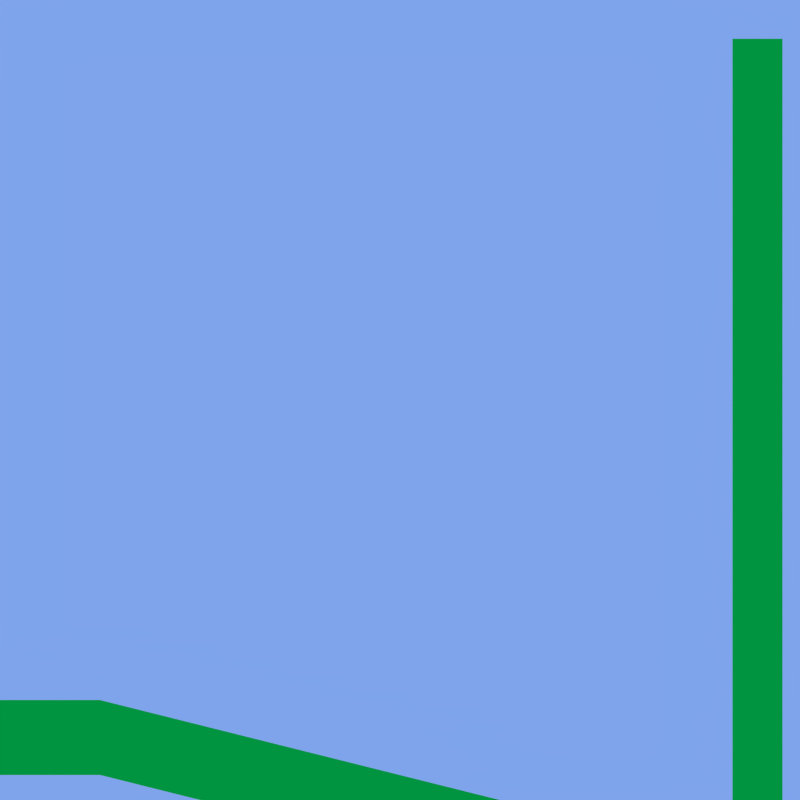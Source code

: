 # Source: level.blend  (saved by Blender 2.62.0; exported with 4.5.12 LTS)
import bpy
from mathutils import Matrix  # noqa: F401  (used for matrix-valued properties, if any)

bpy.ops.wm.read_factory_settings(use_empty=True)
scene = bpy.context.scene
scene.name = 'Scene'

# ---- collections
col_collection_1 = bpy.data.collections.new('Collection 1'); scene.collection.children.link(col_collection_1)

# ---- materials (node trees are filled in below, after node groups)
mat_triggermaterial = bpy.data.materials.new('TriggerMaterial')
mat_triggermaterial.alpha_threshold = 0.0
mat_triggermaterial.use_transparent_shadow = False
mat_triggermaterial.diffuse_color = (0.07467, 0.0, 0.8, 1.0)
mat_triggermaterial.roughness = 0.5
mat_triggermaterial.line_color = (0.0, 0.0, 0.0, 1.0)
mat_material = bpy.data.materials.new('Material')
mat_material.alpha_threshold = 0.0
mat_material.use_transparent_shadow = False
mat_material.diffuse_color = (0.0, 0.8, 0.06141, 1.0)
mat_material.roughness = 0.5
mat_material.line_color = (0.0, 0.0, 0.0, 1.0)
mat_material_001 = bpy.data.materials.new('Material.001')
mat_material_001.alpha_threshold = 0.0
mat_material_001.use_transparent_shadow = False
mat_material_001.diffuse_color = (0.8, 0.4214, 0.1697, 1.0)
mat_material_001.roughness = 0.5
mat_material_001.line_color = (0.0, 0.0, 0.0, 1.0)

# ---- material node trees

# ---- world
world_world = bpy.data.worlds.new('World'); scene.world = world_world
world_world.color = (0.2108, 0.3716, 0.837)
world_world.use_sun_shadow = False
world_world.sun_shadow_jitter_overblur = 0.0
world_world.cycles.sampling_method = 'MANUAL'
world_world.cycles.sample_map_resolution = 256

# ---- cameras
cam_camera = bpy.data.cameras.new('Camera')
cam_camera.type = 'ORTHO'
cam_camera.clip_end = 100.0
cam_camera.lens = 35.0
cam_camera.sensor_width = 32.0
cam_camera.sensor_height = 18.0
cam_camera.ortho_scale = 32.0
cam_camera.dof.focus_distance = 0.0
cam_camera.dof.aperture_fstop = 128.0

# ---- meshes
me_plane_003 = bpy.data.meshes.new('Plane.003')
me_plane_003.from_pydata([(3.0, 3.0, 0.0), (3.0, -4.0, 0.0), (-1.0, -4.0, 0.0), (-1.0, 3.0, 0.0)], [], [(0, 3, 2, 1)])
me_plane_003.materials.append(mat_triggermaterial)
me_plane_003.use_remesh_preserve_volume = False
me_plane_003.use_remesh_preserve_attributes = False
me_plane_003.use_mirror_vertex_groups = False
me_plane_003.update()
me_plane_002 = bpy.data.meshes.new('Plane.002')
me_plane_002.from_pydata([(2.0, 1.0, 0.0), (2.0, -33.0, 0.0), (-1.192e-07, -33.0, 0.0), (3.576e-07, 1.0, 0.0), (-0.766, -35.36, 0.0), (0.766, -36.64, 0.0), (-2.872, -39.77, 0.0), (-3.556, -37.89, 0.0), (-8.254, -39.44, 0.0), (-7.57, -41.48, 0.0), (-49.43, -41.32, 0.0), (-49.43, -39.44, 0.0)], [], [(0, 3, 2, 1), (1, 2, 4, 5), (5, 4, 7, 6), (6, 7, 8, 9), (9, 8, 11, 10)])
me_plane_002.materials.append(mat_material)
me_plane_002.use_remesh_preserve_volume = False
me_plane_002.use_remesh_preserve_attributes = False
me_plane_002.use_mirror_vertex_groups = False
me_plane_002.update()
me_plane_001 = bpy.data.meshes.new('Plane.001')
me_plane_001.from_pydata([(1.0, 1.0, 0.0), (1.0, 5.96e-08, 0.0), (-1.0, 1.788e-07, 0.0), (-1.0, 1.0, 0.0), (3.0, 5.96e-08, 0.0), (2.0, 1.0, 0.0), (-2.0, 1.0, 0.0), (-3.0, 6.557e-07, 0.0)], [], [(0, 3, 2, 1), (0, 1, 4, 5), (2, 3, 6, 7)])
me_plane_001.materials.append(mat_material_001)
me_plane_001.use_remesh_preserve_volume = False
me_plane_001.use_remesh_preserve_attributes = False
me_plane_001.use_mirror_vertex_groups = False
me_plane_001.update()
me_plane = bpy.data.meshes.new('Plane')
me_plane.from_pydata([(-11.0, 6.0, 0.0), (-11.0, 1.0, 0.0), (-7.0, 1.0, 0.0), (-7.0, 6.0, 0.0), (-13.0, 6.0, 0.0), (-13.0, 1.0, 0.0), (-13.0, 12.0, 0.0), (-15.0, 12.0, 0.0), (-17.0, 11.0, 0.0), (-15.0, 6.0, 0.0), (-17.0, 7.0, 0.0), (-17.0, 1.0, 0.0), (-15.0, 1.0, 0.0), (-32.0, 7.0, 0.0), (-32.0, 2.0, 0.0), (-11.0, 11.0, 0.0), (-5.0, 4.0, 0.0), (-6.0, 1.0, 0.0), (4.0, 1.0, 0.0), (4.0, 4.0, 0.0), (20.0, 0.0, 0.0), (20.0, -3.0, 0.0), (-30.7, 1.9, 0.0), (-30.7, 7.0, 0.0), (-30.7, 32.0, 0.0), (-32.0, 32.0, 0.0)], [], [(0, 1, 2, 3), (1, 0, 4, 5), (7, 8, 10, 9), (9, 10, 11, 12), (0, 15, 6, 4), (4, 9, 12, 5), (7, 9, 4, 6), (2, 17, 16, 3), (16, 17, 18, 19), (19, 18, 21, 20), (10, 23, 22, 11), (23, 13, 14, 22), (13, 23, 24, 25)])
me_plane.materials.append(mat_material)
me_plane.use_remesh_preserve_volume = False
me_plane.use_remesh_preserve_attributes = False
me_plane.use_mirror_vertex_groups = False
me_plane.update()

# ---- curves / text
cu_beziercurve = bpy.data.curves.new('BezierCurve', 'CURVE')
cu_beziercurve.dimensions = '2D'
_sp = cu_beziercurve.splines.new('BEZIER'); _sp.bezier_points.add(6)
_sp.bezier_points.foreach_set('co', [0.0, 0.0, 0.0, 0.0, -9.0, 0.0, 63.0, -9.0, 0.0, 63.0, 46.0, 0.0, 47.0, 46.0, 0.0, 47.0, 3.0, 0.0, 0.0, 3.0, 0.0])
_sp.bezier_points.foreach_set('handle_left', [-0.5, -0.5, 0.0, -1.0, -9.0, 0.0, 62.0, -9.0, 0.0, 62.0, 46.0, 0.0, 46.0, 46.0, 0.0, 46.0, 3.0, 0.0, -1.0, 3.0, 0.0])
_sp.bezier_points.foreach_set('handle_right', [0.5, 0.5, 0.0, 1.0, -9.0, 0.0, 64.0, -9.0, 0.0, 64.0, 46.0, 0.0, 48.0, 46.0, 0.0, 48.0, 3.0, 0.0, 1.0, 3.0, 0.0])
for _p, _l, _r in zip(_sp.bezier_points, ['ALIGNED', 'ALIGNED', 'ALIGNED', 'ALIGNED', 'ALIGNED', 'ALIGNED', 'ALIGNED'], ['ALIGNED', 'ALIGNED', 'ALIGNED', 'ALIGNED', 'ALIGNED', 'ALIGNED', 'ALIGNED']): _p.handle_left_type = _l; _p.handle_right_type = _r
_sp.order_u = 0
_sp.order_v = 0
_sp.resolution_u = 1
_sp.use_smooth = False
cu_beziercurve.use_path_clamp = True
cu_beziercurve.bevel_resolution = 0
cu_beziercurve.resolution_u = 1
cu_beziercurve.fill_mode = 'BOTH'

# ---- objects
ob_coin1_007 = bpy.data.objects.new('coin1.007', None)
ob_coin1_006 = bpy.data.objects.new('coin1.006', None)
ob_coin1_005 = bpy.data.objects.new('coin1.005', None)
ob_coin1_004 = bpy.data.objects.new('coin1.004', None)
ob_coin1_003 = bpy.data.objects.new('coin1.003', None)
ob_coin1_002 = bpy.data.objects.new('coin1.002', None)
ob_coin1_001 = bpy.data.objects.new('coin1.001', None)
ob_coin1 = bpy.data.objects.new('coin1', None)
ob_trigger1 = bpy.data.objects.new('trigger1', me_plane_003)
ob_terrain2 = bpy.data.objects.new('terrain2', me_plane_002)
ob_player_spawn = bpy.data.objects.new('player_spawn', None)
ob_platform1_path = bpy.data.objects.new('platform1_path', cu_beziercurve)
ob_platform1 = bpy.data.objects.new('platform1', me_plane_001)
ob_terrain1 = bpy.data.objects.new('terrain1', me_plane)
ob_camera = bpy.data.objects.new('Camera', cam_camera)

# ---- transforms, parenting, visibility, modifiers, constraints
ob_coin1_007.location = (-7.01, -4.506, 0.0)
ob_coin1_007.empty_display_type = 'SPHERE'
ob_coin1_007.empty_image_offset = (0.0, 0.0)
ob_coin1_007.hide_render = True
ob_coin1_007.show_name = True
ob_coin1_007.lineart.crease_threshold = 0.0
ob_coin1_006.location = (-1.01, -4.506, 0.0)
ob_coin1_006.empty_display_type = 'SPHERE'
ob_coin1_006.empty_image_offset = (0.0, 0.0)
ob_coin1_006.hide_render = True
ob_coin1_006.show_name = True
ob_coin1_006.lineart.crease_threshold = 0.0
ob_coin1_005.location = (4.99, -4.506, 0.0)
ob_coin1_005.empty_display_type = 'SPHERE'
ob_coin1_005.empty_image_offset = (0.0, 0.0)
ob_coin1_005.hide_render = True
ob_coin1_005.show_name = True
ob_coin1_005.lineart.crease_threshold = 0.0
ob_coin1_004.location = (10.99, -4.506, 0.0)
ob_coin1_004.empty_display_type = 'SPHERE'
ob_coin1_004.empty_image_offset = (0.0, 0.0)
ob_coin1_004.hide_render = True
ob_coin1_004.show_name = True
ob_coin1_004.lineart.crease_threshold = 0.0
ob_coin1_003.location = (18.99, 6.494, 0.0)
ob_coin1_003.empty_display_type = 'SPHERE'
ob_coin1_003.empty_image_offset = (0.0, 0.0)
ob_coin1_003.hide_render = True
ob_coin1_003.show_name = True
ob_coin1_003.lineart.crease_threshold = 0.0
ob_coin1_002.location = (14.99, 7.494, 0.0)
ob_coin1_002.empty_display_type = 'SPHERE'
ob_coin1_002.empty_image_offset = (0.0, 0.0)
ob_coin1_002.hide_render = True
ob_coin1_002.show_name = True
ob_coin1_002.lineart.crease_threshold = 0.0
ob_coin1_001.location = (10.99, 8.494, 0.0)
ob_coin1_001.empty_display_type = 'SPHERE'
ob_coin1_001.empty_image_offset = (0.0, 0.0)
ob_coin1_001.hide_render = True
ob_coin1_001.show_name = True
ob_coin1_001.lineart.crease_threshold = 0.0
ob_coin1.location = (6.99, 9.494, 0.0)
ob_coin1.empty_display_type = 'SPHERE'
ob_coin1.empty_image_offset = (0.0, 0.0)
ob_coin1.hide_render = True
ob_coin1.show_name = True
ob_coin1.lineart.crease_threshold = 0.0
ob_trigger1.location = (17.26, -6.116, 0.0)
ob_trigger1.display_type = 'WIRE'
ob_trigger1.show_name = True
ob_trigger1.lineart.crease_threshold = 0.0
ob_terrain2.location = (29.3, 29.45, 0.0)
ob_terrain2.lineart.crease_threshold = 0.0
ob_player_spawn.location = (-26.93, 14.34, 0.0)
ob_player_spawn.empty_display_type = 'ARROWS'
ob_player_spawn.empty_image_offset = (0.0, 0.0)
ob_player_spawn.hide_render = True
ob_player_spawn.show_name = True
ob_player_spawn.lineart.crease_threshold = 0.0
ob_platform1_path.location = (-24.0, -10.0, 0.0)
ob_platform1_path.hide_render = True
ob_platform1_path.lineart.crease_threshold = 0.0
ob_platform1.parent = ob_platform1_path
ob_platform1.location = (0.0, 0.0, 0.0)
ob_platform1.hide_render = True
ob_platform1.lineart.crease_threshold = 0.0
ob_terrain1.location = (0.0, 0.0, 0.0)
ob_terrain1.lineart.crease_threshold = 0.0
ob_camera.location = (16.0, 16.0, 30.0)
ob_camera.lock_rotations_4d = False
ob_camera.empty_display_type = 'ARROWS'
ob_camera.color = (0.0, 0.0, 0.0, 0.0)
ob_camera.hide_viewport = True
ob_camera.display_type = 'WIRE'
ob_camera.lineart.crease_threshold = 0.0

# ---- collection membership
col_collection_1.objects.link(ob_coin1_007)
col_collection_1.objects.link(ob_coin1_006)
col_collection_1.objects.link(ob_coin1_005)
col_collection_1.objects.link(ob_coin1_004)
col_collection_1.objects.link(ob_coin1_003)
col_collection_1.objects.link(ob_coin1_002)
col_collection_1.objects.link(ob_coin1_001)
col_collection_1.objects.link(ob_coin1)
col_collection_1.objects.link(ob_trigger1)
col_collection_1.objects.link(ob_terrain2)
col_collection_1.objects.link(ob_player_spawn)
col_collection_1.objects.link(ob_platform1_path)
col_collection_1.objects.link(ob_platform1)
col_collection_1.objects.link(ob_terrain1)
col_collection_1.objects.link(ob_camera)

# ---- scene / render settings (as saved in the file)
scene.camera = ob_camera
scene.frame_start = 1; scene.frame_end = 250; scene.frame_set(20)
scene.render.engine = 'BLENDER_EEVEE_NEXT'
scene.render.image_settings.compression = 90
scene.render.resolution_x = 512
scene.render.resolution_y = 512
scene.render.dither_intensity = 0.0
scene.render.bake_margin = 2
scene.render.bake_bias = 0.0
scene.cycles.use_denoising = False
scene.cycles.samples = 10
scene.cycles.sampling_pattern = 'TABULATED_SOBOL'
scene.cycles.light_sampling_threshold = 0.0
scene.cycles.use_adaptive_sampling = False
scene.cycles.use_light_tree = False
scene.cycles.blur_glossy = 0.0
scene.cycles.volume_bounces = 1
scene.cycles.pixel_filter_type = 'GAUSSIAN'
scene.cycles.sample_clamp_indirect = 0.0
scene.view_settings.view_transform = 'Standard'
bpy.context.view_layer.update()
